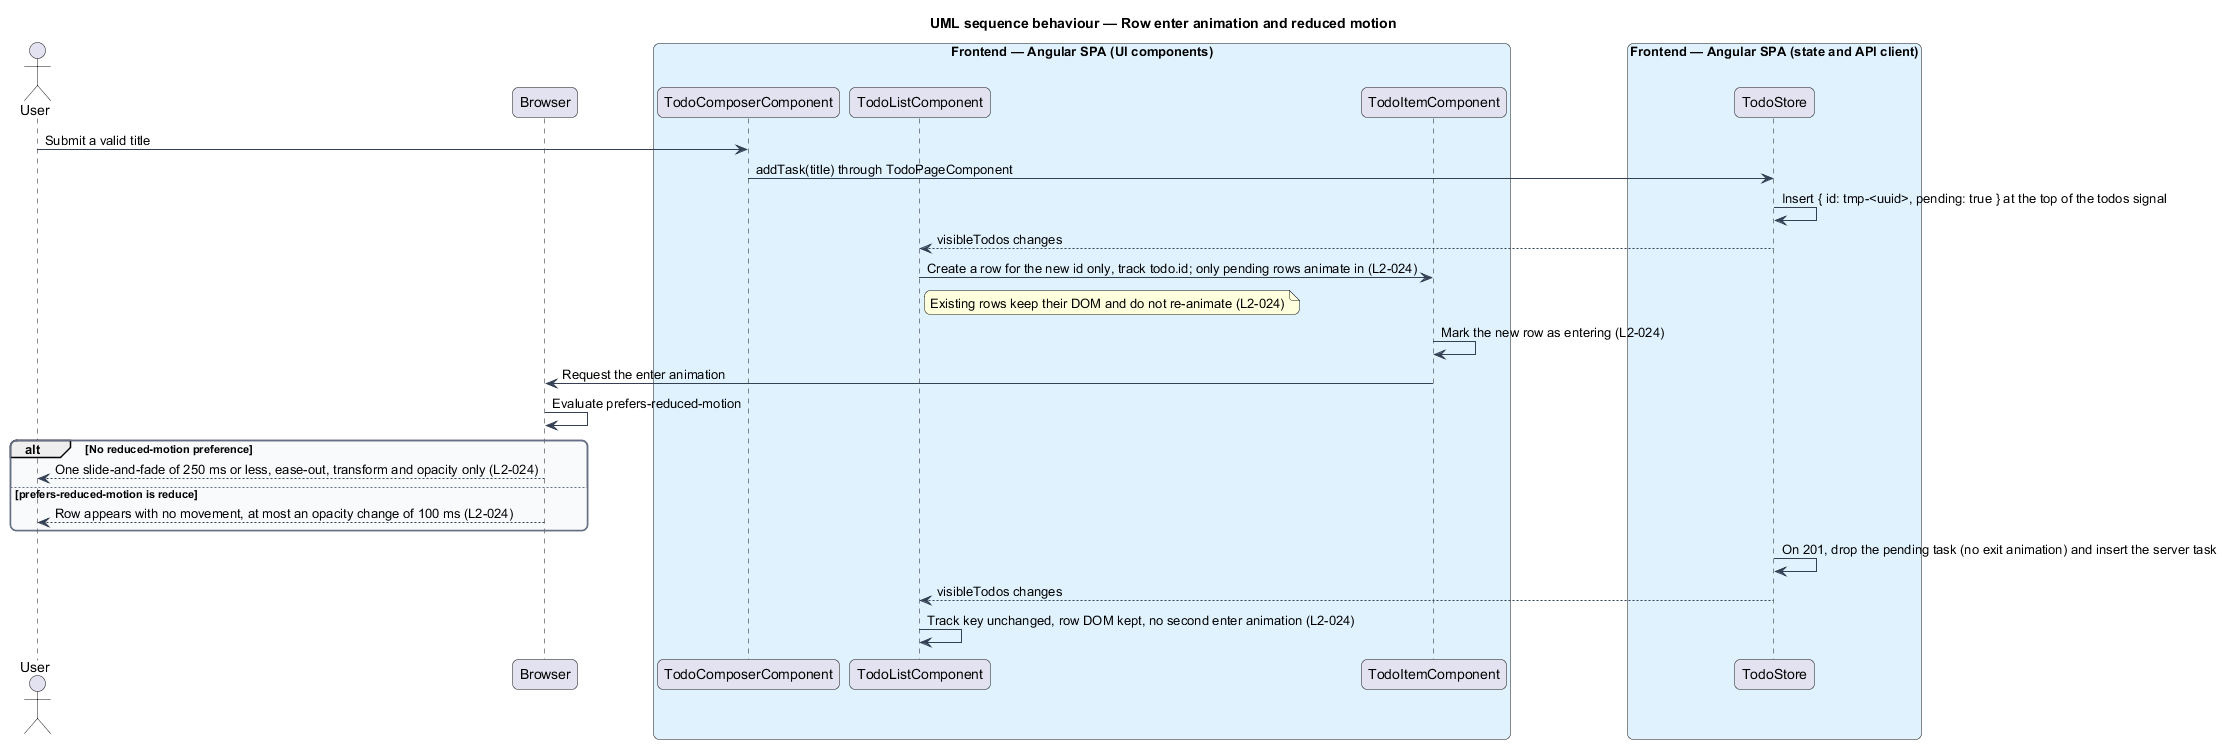

The diagram above was rendered by PlantUML. Its source (embedded in the PNG):
@startuml
title UML sequence behaviour — Row enter animation and reduced motion
skinparam backgroundColor #FFFFFF
skinparam shadowing false
skinparam roundcorner 12
skinparam defaultFontName Arial
skinparam ArrowColor #344054
skinparam rectangle {
  BorderColor #344054
  FontColor #101828
}
skinparam package {
  BorderColor #667085
  FontColor #101828
  BackgroundColor #F9FAFB
}
actor "User" as user
participant "Browser" as browser
box "Frontend — Angular SPA (UI components)" #E0F2FE
  participant "TodoComposerComponent" as composer
  participant "TodoListComponent" as list
  participant "TodoItemComponent" as item
end box
box "Frontend — Angular SPA (state and API client)" #E0F2FE
  participant "TodoStore" as store
end box
user -> composer : Submit a valid title
composer -> store : addTask(title) through TodoPageComponent
store -> store : Insert { id: tmp-<uuid>, pending: true } at the top of the todos signal
store --> list : visibleTodos changes
list -> item : Create a row for the new id only, track todo.id; only pending rows animate in (L2-024)
note right of list
  Existing rows keep their DOM and do not re-animate (L2-024)
end note
item -> item : Mark the new row as entering (L2-024)
item -> browser : Request the enter animation
browser -> browser : Evaluate prefers-reduced-motion
alt No reduced-motion preference
  browser --> user : One slide-and-fade of 250 ms or less, ease-out, transform and opacity only (L2-024)
else prefers-reduced-motion is reduce
  browser --> user : Row appears with no movement, at most an opacity change of 100 ms (L2-024)
end
store -> store : On 201, drop the pending task (no exit animation) and insert the server task
store --> list : visibleTodos changes
list -> list : Track key unchanged, row DOM kept, no second enter animation (L2-024)
@enduml